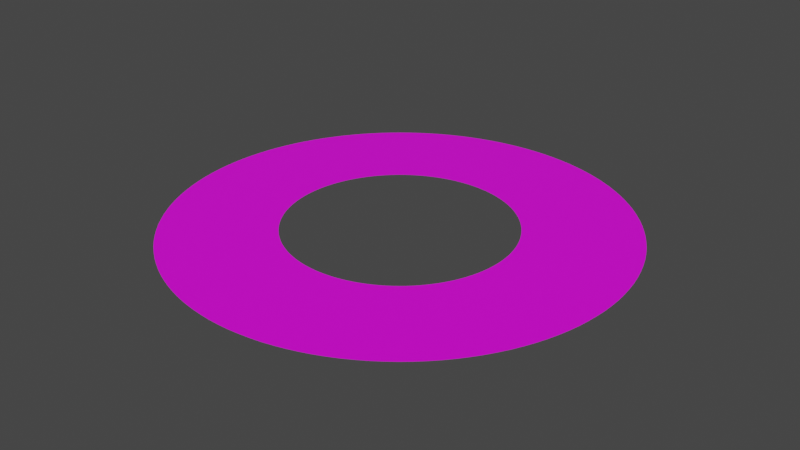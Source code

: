 # Source: rings.blend  (saved by Blender 3.2.14; exported with 4.5.12 LTS)
import bpy
from mathutils import Matrix  # noqa: F401  (used for matrix-valued properties, if any)

bpy.ops.wm.read_factory_settings(use_empty=True)
scene = bpy.context.scene
scene.name = 'Scene'

# ---- collections
col_collection = bpy.data.collections.new('Collection'); scene.collection.children.link(col_collection)

# ---- images (referenced by path relative to the original .blend; pixels are not part of the script)
import os
ASSET_DIR = os.environ.get("B2B_ASSET_DIR", "")  # directory of the original .blend (textures are referenced by path, not embedded)
HERE = os.path.dirname(os.path.abspath(__file__))  # packed textures are extracted next to this script under _unpacked/

def load_image(name, relpath, width, height, colorspace="sRGB"):
    """Load a texture the original file referenced (path relative to the .blend, or extracted next to this script)."""
    p = next((c for c in (os.path.join(HERE, relpath), os.path.join(ASSET_DIR, relpath)) if relpath and os.path.exists(c)), "")
    if p:
        img = bpy.data.images.load(p, check_existing=True)
        img.name = name
    else:  # same state as the original file: an image datablock whose file is absent (Cycles renders it pink)
        img = bpy.data.images.new(name, width, height)
        img.source = "FILE"
        img.filepath = "//" + (relpath or name)
    img.colorspace_settings.name = colorspace
    return img
img_2k_saturn_ring_alpha_png = load_image('2k_saturn_ring_alpha.png', '2k_saturn_ring_alpha.png', 1024, 1024, 'sRGB')

# ---- materials (node trees are filled in below, after node groups)
mat_material_001 = bpy.data.materials.new('Material.001')
mat_material_001.use_transparent_shadow = False

# ---- material node trees
mat_material_001.use_nodes = True; mat_material_001.node_tree.nodes.clear()
_N = mat_material_001.node_tree.nodes; _L = mat_material_001.node_tree.links
n0 = _N.new('ShaderNodeBsdfPrincipled'); n0.name = 'Principled BSDF'; n0.location = (10, 300)
n0.distribution = 'GGX'
n0.subsurface_method = 'RANDOM_WALK_SKIN'
n0.inputs[3].default_value = 1.45
n0.inputs[27].default_value = (0.0, 0.0, 0.0, 1.0)
n0.inputs[28].default_value = 1.0
n1 = _N.new('ShaderNodeOutputMaterial'); n1.name = 'Material Output'; n1.location = (300, 300)
n2 = _N.new('ShaderNodeTexImage'); n2.name = 'Image Texture'; n2.location = (-441, 323)
n2.image = img_2k_saturn_ring_alpha_png
_L.new(n0.outputs[0], n1.inputs[0])
_L.new(n2.outputs[0], n0.inputs[0])
n1.is_active_output = True

# ---- world
world_world = bpy.data.worlds.new('World'); scene.world = world_world
world_world.use_nodes = True; world_world.node_tree.nodes.clear()
_N = world_world.node_tree.nodes; _L = world_world.node_tree.links
n0 = _N.new('ShaderNodeOutputWorld'); n0.name = 'World Output'; n0.location = (300, 300)
n1 = _N.new('ShaderNodeBackground'); n1.name = 'Background'; n1.location = (10, 300)
n1.inputs[0].default_value = (0.05088, 0.05088, 0.05088, 1.0)
_L.new(n1.outputs[0], n0.inputs[0])
n0.is_active_output = True
world_world.color = (0.05088, 0.05088, 0.05088)
world_world.use_sun_shadow = False
world_world.sun_shadow_jitter_overblur = 0.0

# ---- meshes
me_circle_001 = bpy.data.meshes.new('Circle.001')
me_circle_001.from_pydata([(0.0, 1.0, 0.0), (-0.04907, 0.9988, 0.0), (-0.09802, 0.9952, 0.0), (-0.1467, 0.9892, 0.0), (-0.1951, 0.9808, 0.0), (-0.243, 0.97, 0.0), (-0.2903, 0.9569, 0.0), (-0.3369, 0.9415, 0.0), (-0.3827, 0.9239, 0.0), (-0.4276, 0.904, 0.0), (-0.4714, 0.8819, 0.0), (-0.5141, 0.8577, 0.0), (-0.5556, 0.8315, 0.0), (-0.5957, 0.8032, 0.0), (-0.6344, 0.773, 0.0), (-0.6716, 0.741, 0.0), (-0.7071, 0.7071, 0.0), (-0.741, 0.6716, 0.0), (-0.773, 0.6344, 0.0), (-0.8032, 0.5957, 0.0), (-0.8315, 0.5556, 0.0), (-0.8577, 0.5141, 0.0), (-0.8819, 0.4714, 0.0), (-0.904, 0.4276, 0.0), (-0.9239, 0.3827, 0.0), (-0.9415, 0.3369, 0.0), (-0.9569, 0.2903, 0.0), (-0.97, 0.243, 0.0), (-0.9808, 0.1951, 0.0), (-0.9892, 0.1467, 0.0), (-0.9952, 0.09802, 0.0), (-0.9988, 0.04907, 0.0), (-1.0, -4.371e-08, 0.0), (-0.9988, -0.04907, 0.0), (-0.9952, -0.09802, 0.0), (-0.9892, -0.1467, 0.0), (-0.9808, -0.1951, 0.0), (-0.97, -0.243, 0.0), (-0.9569, -0.2903, 0.0), (-0.9415, -0.3369, 0.0), (-0.9239, -0.3827, 0.0), (-0.904, -0.4276, 0.0), (-0.8819, -0.4714, 0.0), (-0.8577, -0.5141, 0.0), (-0.8315, -0.5556, 0.0), (-0.8032, -0.5957, 0.0), (-0.773, -0.6344, 0.0), (-0.741, -0.6716, 0.0), (-0.7071, -0.7071, 0.0), (-0.6716, -0.741, 0.0), (-0.6344, -0.773, 0.0), (-0.5957, -0.8032, 0.0), (-0.5556, -0.8315, 0.0), (-0.5141, -0.8577, 0.0), (-0.4714, -0.8819, 0.0), (-0.4276, -0.904, 0.0), (-0.3827, -0.9239, 0.0), (-0.3369, -0.9415, 0.0), (-0.2903, -0.9569, 0.0), (-0.243, -0.97, 0.0), (-0.1951, -0.9808, 0.0), (-0.1467, -0.9892, 0.0), (-0.09802, -0.9952, 0.0), (-0.04907, -0.9988, 0.0), (8.742e-08, -1.0, 0.0), (0.04907, -0.9988, 0.0), (0.09802, -0.9952, 0.0), (0.1467, -0.9892, 0.0), (0.1951, -0.9808, 0.0), (0.243, -0.97, 0.0), (0.2903, -0.9569, 0.0), (0.3369, -0.9415, 0.0), (0.3827, -0.9239, 0.0), (0.4276, -0.904, 0.0), (0.4714, -0.8819, 0.0), (0.5141, -0.8577, 0.0), (0.5556, -0.8315, 0.0), (0.5957, -0.8032, 0.0), (0.6344, -0.773, 0.0), (0.6716, -0.741, 0.0), (0.7071, -0.7071, 0.0), (0.741, -0.6716, 0.0), (0.773, -0.6344, 0.0), (0.8032, -0.5957, 0.0), (0.8315, -0.5556, 0.0), (0.8577, -0.5141, 0.0), (0.8819, -0.4714, 0.0), (0.904, -0.4276, 0.0), (0.9239, -0.3827, 0.0), (0.9415, -0.3369, 0.0), (0.9569, -0.2903, 0.0), (0.97, -0.243, 0.0), (0.9808, -0.1951, 0.0), (0.9892, -0.1467, 0.0), (0.9952, -0.09802, 0.0), (0.9988, -0.04907, 0.0), (1.0, 1.192e-08, 0.0), (0.9988, 0.04907, 0.0), (0.9952, 0.09802, 0.0), (0.9892, 0.1467, 0.0), (0.9808, 0.1951, 0.0), (0.97, 0.243, 0.0), (0.9569, 0.2903, 0.0), (0.9415, 0.3369, 0.0), (0.9239, 0.3827, 0.0), (0.904, 0.4276, 0.0), (0.8819, 0.4714, 0.0), (0.8577, 0.5141, 0.0), (0.8315, 0.5556, 0.0), (0.8032, 0.5957, 0.0), (0.773, 0.6344, 0.0), (0.741, 0.6716, 0.0), (0.7071, 0.7071, 0.0), (0.6716, 0.741, 0.0), (0.6344, 0.773, 0.0), (0.5957, 0.8032, 0.0), (0.5556, 0.8315, 0.0), (0.5141, 0.8577, 0.0), (0.4714, 0.8819, 0.0), (0.4276, 0.904, 0.0), (0.3827, 0.9239, 0.0), (0.3369, 0.9415, 0.0), (0.2903, 0.9569, 0.0), (0.243, 0.97, 0.0), (0.1951, 0.9808, 0.0), (0.1467, 0.9892, 0.0), (0.09802, 0.9952, 0.0), (0.04907, 0.9988, 0.0), (0.0, 2.0, 0.0), (-0.09814, 1.998, 0.0), (-0.196, 1.99, 0.0), (-0.2935, 1.978, 0.0), (-0.3902, 1.962, 0.0), (-0.486, 1.94, 0.0), (-0.5806, 1.914, 0.0), (-0.6738, 1.883, 0.0), (-0.7654, 1.848, 0.0), (-0.8551, 1.808, 0.0), (-0.9428, 1.764, 0.0), (-1.028, 1.715, 0.0), (-1.111, 1.663, 0.0), (-1.191, 1.606, 0.0), (-1.269, 1.546, 0.0), (-1.343, 1.482, 0.0), (-1.414, 1.414, 0.0), (-1.482, 1.343, 0.0), (-1.546, 1.269, 0.0), (-1.606, 1.191, 0.0), (-1.663, 1.111, 0.0), (-1.715, 1.028, 0.0), (-1.764, 0.9428, 0.0), (-1.808, 0.8551, 0.0), (-1.848, 0.7654, 0.0), (-1.883, 0.6738, 0.0), (-1.914, 0.5806, 0.0), (-1.94, 0.486, 0.0), (-1.962, 0.3902, 0.0), (-1.978, 0.2935, 0.0), (-1.99, 0.196, 0.0), (-1.998, 0.09814, 0.0), (-2.0, -8.742e-08, 0.0), (-1.998, -0.09814, 0.0), (-1.99, -0.196, 0.0), (-1.978, -0.2935, 0.0), (-1.962, -0.3902, 0.0), (-1.94, -0.486, 0.0), (-1.914, -0.5806, 0.0), (-1.883, -0.6738, 0.0), (-1.848, -0.7654, 0.0), (-1.808, -0.8551, 0.0), (-1.764, -0.9428, 0.0), (-1.715, -1.028, 0.0), (-1.663, -1.111, 0.0), (-1.606, -1.191, 0.0), (-1.546, -1.269, 0.0), (-1.482, -1.343, 0.0), (-1.414, -1.414, 0.0), (-1.343, -1.482, 0.0), (-1.269, -1.546, 0.0), (-1.191, -1.606, 0.0), (-1.111, -1.663, 0.0), (-1.028, -1.715, 0.0), (-0.9428, -1.764, 0.0), (-0.8551, -1.808, 0.0), (-0.7654, -1.848, 0.0), (-0.6738, -1.883, 0.0), (-0.5806, -1.914, 0.0), (-0.486, -1.94, 0.0), (-0.3902, -1.962, 0.0), (-0.2935, -1.978, 0.0), (-0.196, -1.99, 0.0), (-0.09814, -1.998, 0.0), (1.748e-07, -2.0, 0.0), (0.09814, -1.998, 0.0), (0.196, -1.99, 0.0), (0.2935, -1.978, 0.0), (0.3902, -1.962, 0.0), (0.486, -1.94, 0.0), (0.5806, -1.914, 0.0), (0.6738, -1.883, 0.0), (0.7654, -1.848, 0.0), (0.8551, -1.808, 0.0), (0.9428, -1.764, 0.0), (1.028, -1.715, 0.0), (1.111, -1.663, 0.0), (1.191, -1.606, 0.0), (1.269, -1.546, 0.0), (1.343, -1.482, 0.0), (1.414, -1.414, 0.0), (1.482, -1.343, 0.0), (1.546, -1.269, 0.0), (1.606, -1.191, 0.0), (1.663, -1.111, 0.0), (1.715, -1.028, 0.0), (1.764, -0.9428, 0.0), (1.808, -0.8551, 0.0), (1.848, -0.7654, 0.0), (1.883, -0.6738, 0.0), (1.914, -0.5806, 0.0), (1.94, -0.486, 0.0), (1.962, -0.3902, 0.0), (1.978, -0.2935, 0.0), (1.99, -0.196, 0.0), (1.998, -0.09814, 0.0), (2.0, 2.385e-08, 0.0), (1.998, 0.09814, 0.0), (1.99, 0.196, 0.0), (1.978, 0.2935, 0.0), (1.962, 0.3902, 0.0), (1.94, 0.486, 0.0), (1.914, 0.5806, 0.0), (1.883, 0.6738, 0.0), (1.848, 0.7654, 0.0), (1.808, 0.8551, 0.0), (1.764, 0.9428, 0.0), (1.715, 1.028, 0.0), (1.663, 1.111, 0.0), (1.606, 1.191, 0.0), (1.546, 1.269, 0.0), (1.482, 1.343, 0.0), (1.414, 1.414, 0.0), (1.343, 1.482, 0.0), (1.269, 1.546, 0.0), (1.191, 1.606, 0.0), (1.111, 1.663, 0.0), (1.028, 1.715, 0.0), (0.9428, 1.764, 0.0), (0.8551, 1.808, 0.0), (0.7654, 1.848, 0.0), (0.6738, 1.883, 0.0), (0.5806, 1.914, 0.0), (0.486, 1.94, 0.0), (0.3902, 1.962, 0.0), (0.2935, 1.978, 0.0), (0.196, 1.99, 0.0), (0.09814, 1.998, 0.0)], [], [(129, 130, 2, 1), (130, 131, 3, 2), (131, 132, 4, 3), (132, 133, 5, 4), (133, 134, 6, 5), (134, 135, 7, 6), (135, 136, 8, 7), (136, 137, 9, 8), (137, 138, 10, 9), (138, 139, 11, 10), (139, 140, 12, 11), (140, 141, 13, 12), (141, 142, 14, 13), (142, 143, 15, 14), (143, 144, 16, 15), (144, 145, 17, 16), (145, 146, 18, 17), (146, 147, 19, 18), (147, 148, 20, 19), (148, 149, 21, 20), (149, 150, 22, 21), (150, 151, 23, 22), (151, 152, 24, 23), (152, 153, 25, 24), (153, 154, 26, 25), (154, 155, 27, 26), (155, 156, 28, 27), (156, 157, 29, 28), (157, 158, 30, 29), (158, 159, 31, 30), (159, 160, 32, 31), (160, 161, 33, 32), (161, 162, 34, 33), (162, 163, 35, 34), (163, 164, 36, 35), (164, 165, 37, 36), (165, 166, 38, 37), (166, 167, 39, 38), (167, 168, 40, 39), (168, 169, 41, 40), (169, 170, 42, 41), (170, 171, 43, 42), (171, 172, 44, 43), (172, 173, 45, 44), (173, 174, 46, 45), (174, 175, 47, 46), (175, 176, 48, 47), (176, 177, 49, 48), (177, 178, 50, 49), (178, 179, 51, 50), (179, 180, 52, 51), (180, 181, 53, 52), (181, 182, 54, 53), (182, 183, 55, 54), (183, 184, 56, 55), (184, 185, 57, 56), (185, 186, 58, 57), (186, 187, 59, 58), (187, 188, 60, 59), (188, 189, 61, 60), (189, 190, 62, 61), (190, 191, 63, 62), (191, 192, 64, 63), (192, 193, 65, 64), (193, 194, 66, 65), (194, 195, 67, 66), (195, 196, 68, 67), (196, 197, 69, 68), (197, 198, 70, 69), (198, 199, 71, 70), (199, 200, 72, 71), (200, 201, 73, 72), (201, 202, 74, 73), (202, 203, 75, 74), (203, 204, 76, 75), (204, 205, 77, 76), (205, 206, 78, 77), (206, 207, 79, 78), (207, 208, 80, 79), (208, 209, 81, 80), (209, 210, 82, 81), (210, 211, 83, 82), (211, 212, 84, 83), (212, 213, 85, 84), (213, 214, 86, 85), (214, 215, 87, 86), (215, 216, 88, 87), (216, 217, 89, 88), (217, 218, 90, 89), (218, 219, 91, 90), (219, 220, 92, 91), (220, 221, 93, 92), (221, 222, 94, 93), (222, 223, 95, 94), (223, 224, 96, 95), (224, 225, 97, 96), (225, 226, 98, 97), (226, 227, 99, 98), (227, 228, 100, 99), (228, 229, 101, 100), (229, 230, 102, 101), (230, 231, 103, 102), (231, 232, 104, 103), (232, 233, 105, 104), (233, 234, 106, 105), (234, 235, 107, 106), (235, 236, 108, 107), (236, 237, 109, 108), (237, 238, 110, 109), (238, 239, 111, 110), (239, 240, 112, 111), (240, 241, 113, 112), (241, 242, 114, 113), (242, 243, 115, 114), (243, 244, 116, 115), (244, 245, 117, 116), (245, 246, 118, 117), (246, 247, 119, 118), (247, 248, 120, 119), (248, 249, 121, 120), (249, 250, 122, 121), (250, 251, 123, 122), (251, 252, 124, 123), (252, 253, 125, 124), (253, 254, 126, 125), (254, 255, 127, 126), (255, 128, 0, 127), (128, 129, 1, 0)])
_uv = me_circle_001.uv_layers.new(name='UVMap')
_uv.uv.foreach_set('vector', [0.001131, 0.5, 0.001131, 0.4922, 1.0, 0.4922, 1.0, 0.5, 0.001131, 0.4922, 0.001131, 0.4844, 1.0, 0.4844, 1.0, 0.4922, 0.001131, 0.4844, 0.001131, 0.4766, 1.0, 0.4766, 1.0, 0.4844, 0.001131, 0.4766, 0.001131, 0.4688, 1.0, 0.4688, 1.0, 0.4766, 0.001131, 0.4688, 0.001131, 0.4609, 1.0, 0.4609, 1.0, 0.4688, 0.001131, 0.4609, 0.001131, 0.4531, 1.0, 0.4531, 1.0, 0.4609, 0.001131, 0.4531, 0.001131, 0.4453, 1.0, 0.4453, 1.0, 0.4531, 0.001131, 0.4453, 0.001131, 0.4375, 1.0, 0.4375, 1.0, 0.4453, 0.001131, 0.4375, 0.001131, 0.4297, 1.0, 0.4297, 1.0, 0.4375, 0.001131, 0.4297, 0.001131, 0.4219, 1.0, 0.4219, 1.0, 0.4297, 0.001131, 0.4219, 0.001131, 0.4141, 1.0, 0.4141, 1.0, 0.4219, 0.001131, 0.4141, 0.001131, 0.4062, 1.0, 0.4062, 1.0, 0.4141, 0.001131, 0.4062, 0.001131, 0.3984, 1.0, 0.3984, 1.0, 0.4062, 0.001131, 0.3984, 0.001131, 0.3906, 1.0, 0.3906, 1.0, 0.3984, 0.001131, 0.3906, 0.001131, 0.3828, 1.0, 0.3828, 1.0, 0.3906, 0.001131, 0.3828, 0.001131, 0.375, 1.0, 0.375, 1.0, 0.3828, 0.001131, 0.375, 0.001131, 0.3672, 1.0, 0.3672, 1.0, 0.375, 0.001131, 0.3672, 0.001131, 0.3594, 1.0, 0.3594, 1.0, 0.3672, 0.001131, 0.3594, 0.001131, 0.3516, 1.0, 0.3516, 1.0, 0.3594, 0.001131, 0.3516, 0.001131, 0.3438, 1.0, 0.3438, 1.0, 0.3516, 0.001131, 0.3438, 0.001131, 0.3359, 1.0, 0.3359, 1.0, 0.3438, 0.001131, 0.3359, 0.001131, 0.3281, 1.0, 0.3281, 1.0, 0.3359, 0.001131, 0.3281, 0.001131, 0.3203, 1.0, 0.3203, 1.0, 0.3281, 0.001131, 0.3203, 0.001131, 0.3125, 1.0, 0.3125, 1.0, 0.3203, 0.001131, 0.3125, 0.001131, 0.3047, 1.0, 0.3047, 1.0, 0.3125, 0.001131, 0.3047, 0.001131, 0.2969, 1.0, 0.2969, 1.0, 0.3047, 0.001131, 0.2969, 0.001131, 0.2891, 1.0, 0.2891, 1.0, 0.2969, 0.001131, 0.2891, 0.001131, 0.2813, 1.0, 0.2813, 1.0, 0.2891, 0.001131, 0.2813, 0.001131, 0.2734, 1.0, 0.2734, 1.0, 0.2813, 0.001131, 0.2734, 0.001131, 0.2656, 1.0, 0.2656, 1.0, 0.2734, 0.001131, 0.2656, 0.001131, 0.2578, 1.0, 0.2578, 1.0, 0.2656, 0.001131, 0.2578, 0.001131, 0.25, 1.0, 0.25, 1.0, 0.2578, 0.001131, 0.25, 0.001131, 0.2422, 1.0, 0.2422, 1.0, 0.25, 0.001131, 0.2422, 0.001131, 0.2344, 1.0, 0.2344, 1.0, 0.2422, 0.001131, 0.2344, 0.001131, 0.2266, 1.0, 0.2266, 1.0, 0.2344, 0.001131, 0.2266, 0.001131, 0.2188, 1.0, 0.2188, 1.0, 0.2266, 0.001131, 0.2188, 0.001131, 0.2109, 1.0, 0.2109, 1.0, 0.2188, 0.001131, 0.2109, 0.001131, 0.2031, 1.0, 0.2031, 1.0, 0.2109, 0.001131, 0.2031, 0.001131, 0.1953, 1.0, 0.1953, 1.0, 0.2031, 0.001131, 0.1953, 0.001131, 0.1875, 1.0, 0.1875, 1.0, 0.1953, 0.001131, 0.1875, 0.001131, 0.1797, 1.0, 0.1797, 1.0, 0.1875, 0.001131, 0.1797, 0.001131, 0.1719, 1.0, 0.1719, 1.0, 0.1797, 0.001131, 0.1719, 0.001131, 0.1641, 1.0, 0.1641, 1.0, 0.1719, 0.001131, 0.1641, 0.001131, 0.1563, 1.0, 0.1563, 1.0, 0.1641, 0.001131, 0.1563, 0.001131, 0.1484, 1.0, 0.1484, 1.0, 0.1563, 0.001131, 0.1484, 0.001131, 0.1406, 1.0, 0.1406, 1.0, 0.1484, 0.001131, 0.1406, 0.001131, 0.1328, 1.0, 0.1328, 1.0, 0.1406, 0.001131, 0.1328, 0.001131, 0.125, 1.0, 0.125, 1.0, 0.1328, 0.001131, 0.125, 0.001131, 0.1172, 1.0, 0.1172, 1.0, 0.125, 0.001131, 0.1172, 0.001131, 0.1094, 1.0, 0.1094, 1.0, 0.1172, 0.001131, 0.1094, 0.001131, 0.1016, 1.0, 0.1016, 1.0, 0.1094, 0.001131, 0.1016, 0.001131, 0.09376, 1.0, 0.09376, 1.0, 0.1016, 0.001131, 0.09376, 0.001131, 0.08595, 1.0, 0.08595, 1.0, 0.09376, 0.001131, 0.08595, 0.001131, 0.07813, 1.0, 0.07813, 1.0, 0.08595, 0.001131, 0.07813, 0.001132, 0.07032, 1.0, 0.07032, 1.0, 0.07813, 0.001132, 0.07032, 0.001132, 0.06251, 1.0, 0.06251, 1.0, 0.07032, 0.001132, 0.06251, 0.001132, 0.0547, 1.0, 0.0547, 1.0, 0.06251, 0.001132, 0.0547, 0.001132, 0.04688, 1.0, 0.04688, 1.0, 0.0547, 0.001132, 0.04688, 0.001132, 0.03907, 1.0, 0.03907, 1.0, 0.04688, 0.001132, 0.03907, 0.001132, 0.03126, 1.0, 0.03126, 1.0, 0.03907, 0.001132, 0.03126, 0.001132, 0.02345, 1.0, 0.02345, 1.0, 0.03126, 0.001132, 0.02345, 0.001132, 0.01563, 1.0, 0.01563, 1.0, 0.02345, 0.001132, 0.01563, 0.001132, 0.00782, 1.0, 0.00782, 1.0, 0.01563, 0.001132, 0.00782, 0.001132, 7.629e-06, 1.0, 7.629e-06, 1.0, 0.00782, 0.00113, 1.0, 0.00113, 0.9922, 1.0, 0.9922, 1.0, 1.0, 0.00113, 0.9922, 0.00113, 0.9844, 1.0, 0.9844, 1.0, 0.9922, 0.00113, 0.9844, 0.00113, 0.9766, 1.0, 0.9766, 1.0, 0.9844, 0.00113, 0.9766, 0.00113, 0.9687, 1.0, 0.9687, 1.0, 0.9766, 0.00113, 0.9687, 0.00113, 0.9609, 1.0, 0.9609, 1.0, 0.9687, 0.00113, 0.9609, 0.00113, 0.9531, 1.0, 0.9531, 1.0, 0.9609, 0.00113, 0.9531, 0.00113, 0.9453, 1.0, 0.9453, 1.0, 0.9531, 0.00113, 0.9453, 0.00113, 0.9375, 1.0, 0.9375, 1.0, 0.9453, 0.00113, 0.9375, 0.00113, 0.9297, 1.0, 0.9297, 1.0, 0.9375, 0.00113, 0.9297, 0.00113, 0.9219, 1.0, 0.9219, 1.0, 0.9297, 0.00113, 0.9219, 0.00113, 0.9141, 1.0, 0.9141, 1.0, 0.9219, 0.00113, 0.9141, 0.00113, 0.9062, 1.0, 0.9062, 1.0, 0.9141, 0.00113, 0.9062, 0.00113, 0.8984, 1.0, 0.8984, 1.0, 0.9062, 0.00113, 0.8984, 0.00113, 0.8906, 1.0, 0.8906, 1.0, 0.8984, 0.00113, 0.8906, 0.00113, 0.8828, 1.0, 0.8828, 1.0, 0.8906, 0.00113, 0.8828, 0.00113, 0.875, 1.0, 0.875, 1.0, 0.8828, 0.00113, 0.875, 0.00113, 0.8672, 1.0, 0.8672, 1.0, 0.875, 0.00113, 0.8672, 0.00113, 0.8594, 1.0, 0.8594, 1.0, 0.8672, 0.00113, 0.8594, 0.00113, 0.8516, 1.0, 0.8516, 1.0, 0.8594, 0.00113, 0.8516, 0.00113, 0.8437, 1.0, 0.8437, 1.0, 0.8516, 0.00113, 0.8437, 0.00113, 0.8359, 1.0, 0.8359, 1.0, 0.8437, 0.00113, 0.8359, 0.00113, 0.8281, 1.0, 0.8281, 1.0, 0.8359, 0.00113, 0.8281, 0.00113, 0.8203, 1.0, 0.8203, 1.0, 0.8281, 0.00113, 0.8203, 0.00113, 0.8125, 1.0, 0.8125, 1.0, 0.8203, 0.00113, 0.8125, 0.00113, 0.8047, 1.0, 0.8047, 1.0, 0.8125, 0.00113, 0.8047, 0.00113, 0.7969, 1.0, 0.7969, 1.0, 0.8047, 0.00113, 0.7969, 0.00113, 0.7891, 1.0, 0.7891, 1.0, 0.7969, 0.00113, 0.7891, 0.00113, 0.7812, 1.0, 0.7812, 1.0, 0.7891, 0.00113, 0.7812, 0.00113, 0.7734, 1.0, 0.7734, 1.0, 0.7812, 0.00113, 0.7734, 0.00113, 0.7656, 1.0, 0.7656, 1.0, 0.7734, 0.00113, 0.7656, 0.00113, 0.7578, 1.0, 0.7578, 1.0, 0.7656, 0.00113, 0.7578, 0.00113, 0.75, 1.0, 0.75, 1.0, 0.7578, 0.00113, 0.75, 0.00113, 0.7422, 1.0, 0.7422, 1.0, 0.75, 0.00113, 0.7422, 0.00113, 0.7344, 1.0, 0.7344, 1.0, 0.7422, 0.00113, 0.7344, 0.001131, 0.7266, 1.0, 0.7266, 1.0, 0.7344, 0.001131, 0.7266, 0.001131, 0.7187, 1.0, 0.7187, 1.0, 0.7266, 0.001131, 0.7187, 0.001131, 0.7109, 1.0, 0.7109, 1.0, 0.7187, 0.001131, 0.7109, 0.001131, 0.7031, 1.0, 0.7031, 1.0, 0.7109, 0.001131, 0.7031, 0.001131, 0.6953, 1.0, 0.6953, 1.0, 0.7031, 0.001131, 0.6953, 0.001131, 0.6875, 1.0, 0.6875, 1.0, 0.6953, 0.001131, 0.6875, 0.001131, 0.6797, 1.0, 0.6797, 1.0, 0.6875, 0.001131, 0.6797, 0.001131, 0.6719, 1.0, 0.6719, 1.0, 0.6797, 0.001131, 0.6719, 0.001131, 0.6641, 1.0, 0.6641, 1.0, 0.6719, 0.001131, 0.6641, 0.001131, 0.6562, 1.0, 0.6562, 1.0, 0.6641, 0.001131, 0.6562, 0.001131, 0.6484, 1.0, 0.6484, 1.0, 0.6562, 0.001131, 0.6484, 0.001131, 0.6406, 1.0, 0.6406, 1.0, 0.6484, 0.001131, 0.6406, 0.001131, 0.6328, 1.0, 0.6328, 1.0, 0.6406, 0.001131, 0.6328, 0.001131, 0.625, 1.0, 0.625, 1.0, 0.6328, 0.001131, 0.625, 0.001131, 0.6172, 1.0, 0.6172, 1.0, 0.625, 0.001131, 0.6172, 0.001131, 0.6094, 1.0, 0.6094, 1.0, 0.6172, 0.001131, 0.6094, 0.001131, 0.6016, 1.0, 0.6016, 1.0, 0.6094, 0.001131, 0.6016, 0.001131, 0.5938, 1.0, 0.5938, 1.0, 0.6016, 0.001131, 0.5938, 0.001131, 0.5859, 1.0, 0.5859, 1.0, 0.5938, 0.001131, 0.5859, 0.001131, 0.5781, 1.0, 0.5781, 1.0, 0.5859, 0.001131, 0.5781, 0.001131, 0.5703, 1.0, 0.5703, 1.0, 0.5781, 0.001131, 0.5703, 0.001131, 0.5625, 1.0, 0.5625, 1.0, 0.5703, 0.001131, 0.5625, 0.001131, 0.5547, 1.0, 0.5547, 1.0, 0.5625, 0.001131, 0.5547, 0.001131, 0.5469, 1.0, 0.5469, 1.0, 0.5547, 0.001131, 0.5469, 0.001131, 0.5391, 1.0, 0.5391, 1.0, 0.5469, 0.001131, 0.5391, 0.001131, 0.5312, 1.0, 0.5312, 1.0, 0.5391, 0.001131, 0.5312, 0.001131, 0.5234, 1.0, 0.5234, 1.0, 0.5312, 0.001131, 0.5234, 0.001131, 0.5156, 1.0, 0.5156, 1.0, 0.5234, 0.001131, 0.5156, 0.001131, 0.5078, 1.0, 0.5078, 1.0, 0.5156, 0.001131, 0.5078, 0.001131, 0.5, 1.0, 0.5, 1.0, 0.5078])
me_circle_001.materials.append(mat_material_001)
me_circle_001.update()

# ---- objects
ob_rings = bpy.data.objects.new('Rings', me_circle_001)

# ---- transforms, parenting, visibility, modifiers, constraints
ob_rings.location = (0.0, 0.0, 0.0)

# ---- collection membership
col_collection.objects.link(ob_rings)

# ---- scene / render settings (as saved in the file)
scene.frame_start = 1; scene.frame_end = 250; scene.frame_set(0)
scene.render.engine = 'BLENDER_EEVEE_NEXT'
scene.cycles.sampling_pattern = 'TABULATED_SOBOL'
scene.cycles.use_light_tree = False
scene.view_settings.view_transform = 'Filmic'
bpy.context.view_layer.update()

# ---- added for rendering (the .blend has no active camera and no usable light): camera, sun
cam_auto = bpy.data.cameras.new('AutoCamera')
cam_auto.lens = 50.0
cam_auto.sensor_width = 36.0
cam_auto.clip_end = 1000.0
ob_auto_camera = bpy.data.objects.new('AutoCamera', cam_auto)
scene.collection.objects.link(ob_auto_camera)
ob_auto_camera.location = (5.23386, -6.28063, 4.18709)
ob_auto_camera.rotation_euler = (1.09748, -7.21219e-08, 0.694738)
scene.camera = ob_auto_camera
light_auto_sun = bpy.data.lights.new('AutoSun', 'SUN')
light_auto_sun.energy = 3.0
light_auto_sun.angle = 0.0523599
ob_auto_sun = bpy.data.objects.new('AutoSun', light_auto_sun)
scene.collection.objects.link(ob_auto_sun)
ob_auto_sun.rotation_euler = (0.872665, 0.174533, 0.523599)
bpy.context.view_layer.update()
